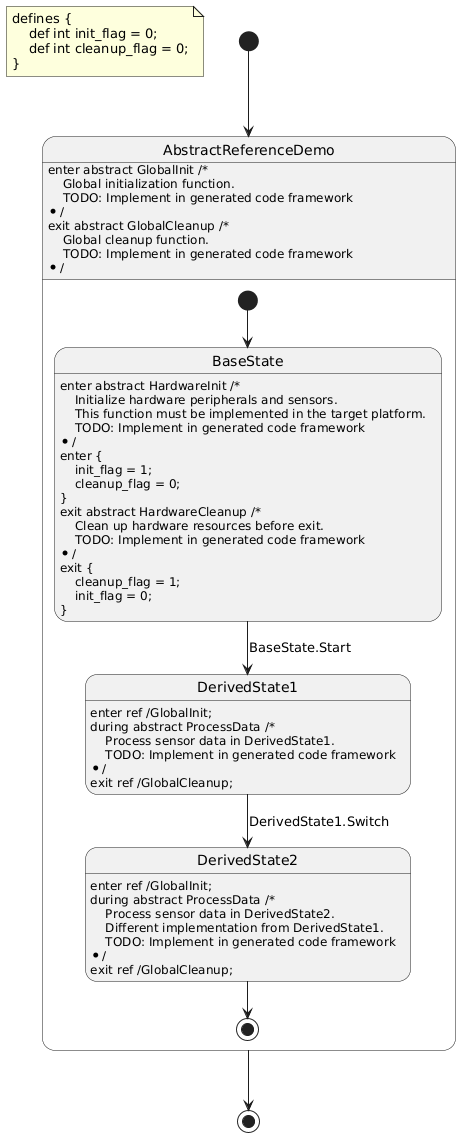

The diagram above was rendered by PlantUML. Its source (embedded in the PNG):
@startuml
hide empty description
note as DefinitionNote
defines {
    def int init_flag = 0;
    def int cleanup_flag = 0;
}
end note

state "AbstractReferenceDemo" as abstract_reference_demo {
    state "BaseState" as abstract_reference_demo__base_state
    abstract_reference_demo__base_state : enter abstract HardwareInit /*\n    Initialize hardware peripherals and sensors.\n    This function must be implemented in the target platform.\n    TODO: Implement in generated code framework\n*/\nenter {\n    init_flag = 1;\n    cleanup_flag = 0;\n}\nexit abstract HardwareCleanup /*\n    Clean up hardware resources before exit.\n    TODO: Implement in generated code framework\n*/\nexit {\n    cleanup_flag = 1;\n    init_flag = 0;\n}
    state "DerivedState1" as abstract_reference_demo__derived_state1
    abstract_reference_demo__derived_state1 : enter ref /GlobalInit;\nduring abstract ProcessData /*\n    Process sensor data in DerivedState1.\n    TODO: Implement in generated code framework\n*/\nexit ref /GlobalCleanup;
    state "DerivedState2" as abstract_reference_demo__derived_state2
    abstract_reference_demo__derived_state2 : enter ref /GlobalInit;\nduring abstract ProcessData /*\n    Process sensor data in DerivedState2.\n    Different implementation from DerivedState1.\n    TODO: Implement in generated code framework\n*/\nexit ref /GlobalCleanup;
    [*] --> abstract_reference_demo__base_state
    abstract_reference_demo__base_state --> abstract_reference_demo__derived_state1 : BaseState.Start
    abstract_reference_demo__derived_state1 --> abstract_reference_demo__derived_state2 : DerivedState1.Switch
    abstract_reference_demo__derived_state2 --> [*]
}
abstract_reference_demo : enter abstract GlobalInit /*\n    Global initialization function.\n    TODO: Implement in generated code framework\n*/\nexit abstract GlobalCleanup /*\n    Global cleanup function.\n    TODO: Implement in generated code framework\n*/
[*] --> abstract_reference_demo
abstract_reference_demo --> [*]
@enduml